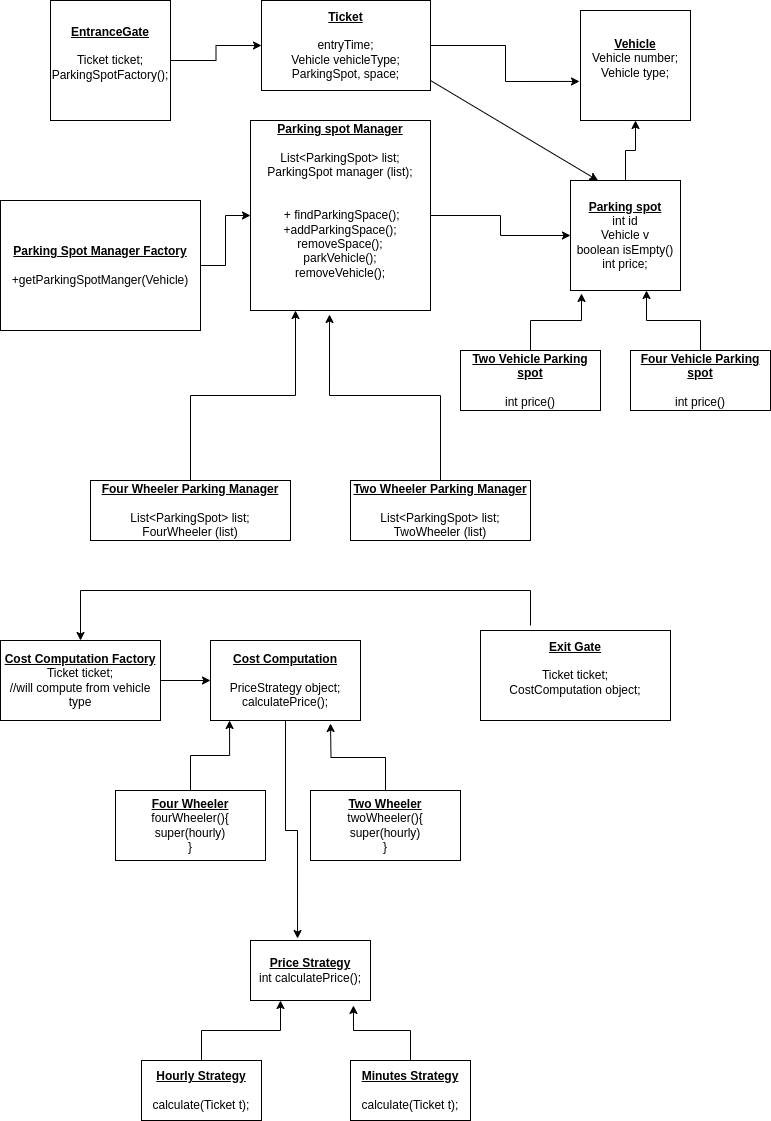

The diagram above was exported from draw.io. Its source (the exported page's mxGraphModel, read from the mxfile embedded in the PNG):
<mxGraphModel dx="1434" dy="810" grid="1" gridSize="10" guides="1" tooltips="1" connect="1" arrows="1" fold="1" page="1" pageScale="1" pageWidth="827" pageHeight="1169" math="0" shadow="0">
  <root>
    <mxCell id="0" />
    <mxCell id="1" parent="0" />
    <mxCell id="46d7tTrDZwRTPjs0xLpP-22" style="edgeStyle=orthogonalEdgeStyle;rounded=0;orthogonalLoop=1;jettySize=auto;html=1;" parent="1" source="46d7tTrDZwRTPjs0xLpP-1" target="46d7tTrDZwRTPjs0xLpP-2" edge="1">
      <mxGeometry relative="1" as="geometry" />
    </mxCell>
    <mxCell id="46d7tTrDZwRTPjs0xLpP-1" value="&lt;b&gt;&lt;u&gt;Parking spot&lt;/u&gt;&lt;/b&gt;&lt;div&gt;int id&lt;/div&gt;&lt;div&gt;Vehicle v&lt;/div&gt;&lt;div&gt;boolean isEmpty()&lt;/div&gt;&lt;div&gt;int price;&lt;/div&gt;" style="whiteSpace=wrap;html=1;aspect=fixed;" parent="1" vertex="1">
      <mxGeometry x="610" y="190" width="110" height="110" as="geometry" />
    </mxCell>
    <mxCell id="46d7tTrDZwRTPjs0xLpP-2" value="&lt;b&gt;&lt;u&gt;Vehicle&lt;/u&gt;&lt;/b&gt;&lt;div&gt;Vehicle number;&lt;/div&gt;&lt;div&gt;Vehicle type;&lt;/div&gt;&lt;div&gt;&lt;br&gt;&lt;/div&gt;" style="whiteSpace=wrap;html=1;aspect=fixed;" parent="1" vertex="1">
      <mxGeometry x="620" y="20" width="110" height="110" as="geometry" />
    </mxCell>
    <mxCell id="46d7tTrDZwRTPjs0xLpP-16" value="&lt;b&gt;&lt;u&gt;Two Vehicle Parking spot&lt;/u&gt;&lt;/b&gt;&lt;div&gt;&lt;br&gt;&lt;/div&gt;&lt;div&gt;int price()&lt;/div&gt;" style="rounded=0;whiteSpace=wrap;html=1;" parent="1" vertex="1">
      <mxGeometry x="500" y="360" width="140" height="60" as="geometry" />
    </mxCell>
    <mxCell id="46d7tTrDZwRTPjs0xLpP-18" value="&lt;b&gt;&lt;u&gt;Four Vehicle Parking spot&lt;/u&gt;&lt;/b&gt;&lt;div&gt;&lt;br&gt;&lt;/div&gt;&lt;div&gt;int price()&lt;/div&gt;" style="rounded=0;whiteSpace=wrap;html=1;" parent="1" vertex="1">
      <mxGeometry x="670" y="360" width="140" height="60" as="geometry" />
    </mxCell>
    <mxCell id="46d7tTrDZwRTPjs0xLpP-19" style="edgeStyle=orthogonalEdgeStyle;rounded=0;orthogonalLoop=1;jettySize=auto;html=1;entryX=0.1;entryY=1.027;entryDx=0;entryDy=0;entryPerimeter=0;" parent="1" source="46d7tTrDZwRTPjs0xLpP-16" target="46d7tTrDZwRTPjs0xLpP-1" edge="1">
      <mxGeometry relative="1" as="geometry" />
    </mxCell>
    <mxCell id="46d7tTrDZwRTPjs0xLpP-20" style="edgeStyle=orthogonalEdgeStyle;rounded=0;orthogonalLoop=1;jettySize=auto;html=1;entryX=0.691;entryY=1;entryDx=0;entryDy=0;entryPerimeter=0;" parent="1" source="46d7tTrDZwRTPjs0xLpP-18" target="46d7tTrDZwRTPjs0xLpP-1" edge="1">
      <mxGeometry relative="1" as="geometry" />
    </mxCell>
    <mxCell id="46d7tTrDZwRTPjs0xLpP-35" style="edgeStyle=orthogonalEdgeStyle;rounded=0;orthogonalLoop=1;jettySize=auto;html=1;entryX=0;entryY=0.5;entryDx=0;entryDy=0;" parent="1" source="46d7tTrDZwRTPjs0xLpP-25" target="46d7tTrDZwRTPjs0xLpP-1" edge="1">
      <mxGeometry relative="1" as="geometry" />
    </mxCell>
    <mxCell id="46d7tTrDZwRTPjs0xLpP-25" value="&lt;b&gt;&lt;u&gt;Parking spot Manager&lt;/u&gt;&lt;/b&gt;&lt;div&gt;&lt;b&gt;&lt;u&gt;&lt;br&gt;&lt;/u&gt;&lt;/b&gt;&lt;/div&gt;&lt;div&gt;List&amp;lt;ParkingSpot&amp;gt; list;&lt;/div&gt;&lt;div&gt;ParkingSpot manager (list);&lt;/div&gt;&lt;div&gt;&lt;br&gt;&lt;/div&gt;&lt;div&gt;&lt;br&gt;&lt;/div&gt;&lt;div&gt;&amp;nbsp;+ findParkingSpace();&lt;/div&gt;&lt;div&gt;+addParkingSpace();&lt;/div&gt;&lt;div&gt;removeSpace();&lt;/div&gt;&lt;div&gt;parkVehicle();&lt;/div&gt;&lt;div&gt;removeVehicle();&lt;/div&gt;&lt;div&gt;&lt;span style=&quot;color: rgba(0, 0, 0, 0); font-family: monospace; font-size: 0px; text-align: start; text-wrap: nowrap; background-color: initial;&quot;&gt;%3CmxGraphModel%3E%3Croot%3E%3CmxCell%20id%3D%220%22%2F%3E%3CmxCell%20id%3D%221%22%20parent%3D%220%22%2F%3E%3CmxCell%20id%3D%222%22%20value%3D%22%26lt%3Bb%26gt%3B%26lt%3Bu%26gt%3BTwo%20Vehicle%20Parking%20spot%26lt%3B%2Fu%26gt%3B%26lt%3B%2Fb%26gt%3B%26lt%3Bdiv%26gt%3B%26lt%3Bbr%26gt%3B%26lt%3B%2Fdiv%26gt%3B%26lt%3Bdiv%26gt%3Bint%20price()%26lt%3B%2Fdiv%26gt%3B%22%20style%3D%22rounded%3D0%3BwhiteSpace%3Dwrap%3Bhtml%3D1%3B%22%20vertex%3D%221%22%20parent%3D%221%22%3E%3CmxGeometry%20x%3D%22350%22%20y%3D%22360%22%20width%3D%22150%22%20height%3D%2270%22%20as%3D%22geometry%22%2F%3E%3C%2FmxCell%3E%3C%2Froot%3E%3C%2FmxGraphModel&lt;/span&gt;&lt;/div&gt;&lt;div&gt;&lt;span style=&quot;color: rgba(0, 0, 0, 0); font-family: monospace; font-size: 0px; text-align: start; text-wrap: nowrap; background-color: initial;&quot;&gt;ge&lt;/span&gt;&lt;/div&gt;" style="rounded=0;whiteSpace=wrap;html=1;" parent="1" vertex="1">
      <mxGeometry x="290" y="130" width="180" height="190" as="geometry" />
    </mxCell>
    <mxCell id="46d7tTrDZwRTPjs0xLpP-39" style="edgeStyle=orthogonalEdgeStyle;rounded=0;orthogonalLoop=1;jettySize=auto;html=1;entryX=0.25;entryY=1;entryDx=0;entryDy=0;" parent="1" source="46d7tTrDZwRTPjs0xLpP-30" target="46d7tTrDZwRTPjs0xLpP-25" edge="1">
      <mxGeometry relative="1" as="geometry">
        <mxPoint x="330" y="330" as="targetPoint" />
      </mxGeometry>
    </mxCell>
    <mxCell id="46d7tTrDZwRTPjs0xLpP-30" value="&lt;b&gt;&lt;u&gt;Four Wheeler Parking Manager&lt;/u&gt;&lt;/b&gt;&lt;div&gt;&lt;b&gt;&lt;u&gt;&lt;br&gt;&lt;/u&gt;&lt;/b&gt;&lt;/div&gt;&lt;div&gt;List&amp;lt;ParkingSpot&amp;gt; list;&lt;/div&gt;&lt;div&gt;FourWheeler (list)&lt;/div&gt;" style="rounded=0;whiteSpace=wrap;html=1;" parent="1" vertex="1">
      <mxGeometry x="130" y="490" width="200" height="60" as="geometry" />
    </mxCell>
    <mxCell id="46d7tTrDZwRTPjs0xLpP-34" value="&lt;b&gt;&lt;u&gt;Two Wheeler Parking Manager&lt;/u&gt;&lt;/b&gt;&lt;div&gt;&lt;b&gt;&lt;u&gt;&lt;br&gt;&lt;/u&gt;&lt;/b&gt;&lt;/div&gt;&lt;div&gt;List&amp;lt;ParkingSpot&amp;gt; list;&lt;/div&gt;&lt;div&gt;TwoWheeler (list)&lt;/div&gt;" style="rounded=0;whiteSpace=wrap;html=1;" parent="1" vertex="1">
      <mxGeometry x="390" y="490" width="180" height="60" as="geometry" />
    </mxCell>
    <mxCell id="46d7tTrDZwRTPjs0xLpP-38" style="edgeStyle=orthogonalEdgeStyle;rounded=0;orthogonalLoop=1;jettySize=auto;html=1;entryX=0.439;entryY=1.021;entryDx=0;entryDy=0;entryPerimeter=0;" parent="1" source="46d7tTrDZwRTPjs0xLpP-34" target="46d7tTrDZwRTPjs0xLpP-25" edge="1">
      <mxGeometry relative="1" as="geometry" />
    </mxCell>
    <mxCell id="46d7tTrDZwRTPjs0xLpP-41" value="" style="edgeStyle=orthogonalEdgeStyle;rounded=0;orthogonalLoop=1;jettySize=auto;html=1;" parent="1" source="46d7tTrDZwRTPjs0xLpP-40" target="46d7tTrDZwRTPjs0xLpP-25" edge="1">
      <mxGeometry relative="1" as="geometry" />
    </mxCell>
    <mxCell id="46d7tTrDZwRTPjs0xLpP-40" value="&lt;b&gt;&lt;u&gt;Parking Spot Manager Factory&lt;/u&gt;&lt;/b&gt;&lt;div&gt;&lt;b&gt;&lt;u&gt;&lt;br&gt;&lt;/u&gt;&lt;/b&gt;&lt;/div&gt;&lt;div&gt;+getParkingSpotManger(Vehicle)&lt;/div&gt;" style="rounded=0;whiteSpace=wrap;html=1;" parent="1" vertex="1">
      <mxGeometry x="40" y="210" width="200" height="130" as="geometry" />
    </mxCell>
    <mxCell id="46d7tTrDZwRTPjs0xLpP-44" value="&lt;b&gt;&lt;u&gt;Ticket&lt;/u&gt;&lt;/b&gt;&lt;div&gt;&lt;b&gt;&lt;u&gt;&lt;br&gt;&lt;/u&gt;&lt;/b&gt;&lt;/div&gt;&lt;div&gt;entryTime;&lt;/div&gt;&lt;div&gt;Vehicle vehicleType;&lt;/div&gt;&lt;div&gt;ParkingSpot, space;&lt;/div&gt;" style="rounded=0;whiteSpace=wrap;html=1;" parent="1" vertex="1">
      <mxGeometry x="301" y="10" width="169" height="90" as="geometry" />
    </mxCell>
    <mxCell id="46d7tTrDZwRTPjs0xLpP-46" value="" style="edgeStyle=orthogonalEdgeStyle;rounded=0;orthogonalLoop=1;jettySize=auto;html=1;" parent="1" source="46d7tTrDZwRTPjs0xLpP-45" target="46d7tTrDZwRTPjs0xLpP-44" edge="1">
      <mxGeometry relative="1" as="geometry" />
    </mxCell>
    <mxCell id="46d7tTrDZwRTPjs0xLpP-45" value="&lt;b&gt;&lt;u&gt;EntranceGate&lt;/u&gt;&lt;/b&gt;&lt;div&gt;&lt;b&gt;&lt;u&gt;&lt;br&gt;&lt;/u&gt;&lt;/b&gt;&lt;/div&gt;&lt;div&gt;Ticket ticket;&lt;/div&gt;&lt;div&gt;ParkingSpotFactory();&lt;/div&gt;&lt;div&gt;&lt;br&gt;&lt;/div&gt;" style="whiteSpace=wrap;html=1;aspect=fixed;" parent="1" vertex="1">
      <mxGeometry x="90" y="10" width="120" height="120" as="geometry" />
    </mxCell>
    <mxCell id="46d7tTrDZwRTPjs0xLpP-47" style="edgeStyle=orthogonalEdgeStyle;rounded=0;orthogonalLoop=1;jettySize=auto;html=1;entryX=-0.009;entryY=0.645;entryDx=0;entryDy=0;entryPerimeter=0;" parent="1" source="46d7tTrDZwRTPjs0xLpP-44" target="46d7tTrDZwRTPjs0xLpP-2" edge="1">
      <mxGeometry relative="1" as="geometry" />
    </mxCell>
    <mxCell id="46d7tTrDZwRTPjs0xLpP-50" value="" style="endArrow=classic;html=1;rounded=0;entryX=0.25;entryY=0;entryDx=0;entryDy=0;" parent="1" target="46d7tTrDZwRTPjs0xLpP-1" edge="1">
      <mxGeometry width="50" height="50" relative="1" as="geometry">
        <mxPoint x="470" y="90" as="sourcePoint" />
        <mxPoint x="520" y="40" as="targetPoint" />
      </mxGeometry>
    </mxCell>
    <mxCell id="46d7tTrDZwRTPjs0xLpP-51" value="&lt;b&gt;&lt;u&gt;Cost Computation&lt;/u&gt;&lt;/b&gt;&lt;div&gt;&lt;br&gt;&lt;/div&gt;&lt;div&gt;PriceStrategy object;&lt;/div&gt;&lt;div&gt;calculatePrice();&lt;/div&gt;" style="rounded=0;whiteSpace=wrap;html=1;" parent="1" vertex="1">
      <mxGeometry x="250" y="650" width="150" height="80" as="geometry" />
    </mxCell>
    <mxCell id="46d7tTrDZwRTPjs0xLpP-53" value="" style="edgeStyle=orthogonalEdgeStyle;rounded=0;orthogonalLoop=1;jettySize=auto;html=1;" parent="1" source="46d7tTrDZwRTPjs0xLpP-52" target="46d7tTrDZwRTPjs0xLpP-51" edge="1">
      <mxGeometry relative="1" as="geometry" />
    </mxCell>
    <mxCell id="46d7tTrDZwRTPjs0xLpP-52" value="&lt;b&gt;&lt;u&gt;Cost Computation Factory&lt;/u&gt;&lt;/b&gt;&lt;div&gt;Ticket ticket;&lt;/div&gt;&lt;div&gt;//will compute from vehicle type&lt;/div&gt;" style="rounded=0;whiteSpace=wrap;html=1;" parent="1" vertex="1">
      <mxGeometry x="40" y="650" width="160" height="80" as="geometry" />
    </mxCell>
    <mxCell id="46d7tTrDZwRTPjs0xLpP-54" value="&lt;b&gt;&lt;u&gt;Four Wheeler&lt;/u&gt;&lt;/b&gt;&lt;div&gt;fourWheeler(){&lt;/div&gt;&lt;div&gt;super(hourly)&lt;/div&gt;&lt;div&gt;}&lt;/div&gt;" style="rounded=0;whiteSpace=wrap;html=1;" parent="1" vertex="1">
      <mxGeometry x="155" y="800" width="150" height="70" as="geometry" />
    </mxCell>
    <mxCell id="46d7tTrDZwRTPjs0xLpP-55" value="&lt;b&gt;&lt;u&gt;Two Wheeler&lt;/u&gt;&lt;/b&gt;&lt;div&gt;twoWheeler(){&lt;/div&gt;&lt;div&gt;super(hourly)&lt;/div&gt;&lt;div&gt;}&lt;/div&gt;" style="rounded=0;whiteSpace=wrap;html=1;" parent="1" vertex="1">
      <mxGeometry x="350" y="800" width="150" height="70" as="geometry" />
    </mxCell>
    <mxCell id="46d7tTrDZwRTPjs0xLpP-57" style="edgeStyle=orthogonalEdgeStyle;rounded=0;orthogonalLoop=1;jettySize=auto;html=1;entryX=0.127;entryY=1;entryDx=0;entryDy=0;entryPerimeter=0;" parent="1" source="46d7tTrDZwRTPjs0xLpP-54" target="46d7tTrDZwRTPjs0xLpP-51" edge="1">
      <mxGeometry relative="1" as="geometry" />
    </mxCell>
    <mxCell id="46d7tTrDZwRTPjs0xLpP-58" style="edgeStyle=orthogonalEdgeStyle;rounded=0;orthogonalLoop=1;jettySize=auto;html=1;" parent="1" source="46d7tTrDZwRTPjs0xLpP-55" edge="1">
      <mxGeometry relative="1" as="geometry">
        <mxPoint x="370" y="733" as="targetPoint" />
      </mxGeometry>
    </mxCell>
    <mxCell id="46d7tTrDZwRTPjs0xLpP-59" value="&lt;b&gt;&lt;u&gt;Price Strategy&lt;/u&gt;&lt;/b&gt;&lt;div&gt;int calculatePrice();&lt;/div&gt;" style="rounded=0;whiteSpace=wrap;html=1;" parent="1" vertex="1">
      <mxGeometry x="290" y="950" width="120" height="60" as="geometry" />
    </mxCell>
    <mxCell id="46d7tTrDZwRTPjs0xLpP-63" style="edgeStyle=orthogonalEdgeStyle;rounded=0;orthogonalLoop=1;jettySize=auto;html=1;entryX=0.392;entryY=-0.033;entryDx=0;entryDy=0;entryPerimeter=0;" parent="1" source="46d7tTrDZwRTPjs0xLpP-51" target="46d7tTrDZwRTPjs0xLpP-59" edge="1">
      <mxGeometry relative="1" as="geometry" />
    </mxCell>
    <mxCell id="46d7tTrDZwRTPjs0xLpP-66" style="edgeStyle=orthogonalEdgeStyle;rounded=0;orthogonalLoop=1;jettySize=auto;html=1;entryX=0.25;entryY=1;entryDx=0;entryDy=0;" parent="1" source="46d7tTrDZwRTPjs0xLpP-64" target="46d7tTrDZwRTPjs0xLpP-59" edge="1">
      <mxGeometry relative="1" as="geometry" />
    </mxCell>
    <mxCell id="46d7tTrDZwRTPjs0xLpP-64" value="&lt;b&gt;&lt;u&gt;Hourly Strategy&lt;/u&gt;&lt;/b&gt;&lt;div&gt;&lt;br&gt;&lt;/div&gt;&lt;div&gt;calculate(Ticket t);&lt;/div&gt;" style="rounded=0;whiteSpace=wrap;html=1;" parent="1" vertex="1">
      <mxGeometry x="181" y="1070" width="120" height="60" as="geometry" />
    </mxCell>
    <mxCell id="46d7tTrDZwRTPjs0xLpP-65" value="&lt;b&gt;&lt;u&gt;Minutes Strategy&lt;/u&gt;&lt;/b&gt;&lt;div&gt;&lt;br&gt;&lt;/div&gt;&lt;div&gt;calculate(Ticket t);&lt;/div&gt;" style="rounded=0;whiteSpace=wrap;html=1;" parent="1" vertex="1">
      <mxGeometry x="390" y="1070" width="120" height="60" as="geometry" />
    </mxCell>
    <mxCell id="46d7tTrDZwRTPjs0xLpP-67" style="edgeStyle=orthogonalEdgeStyle;rounded=0;orthogonalLoop=1;jettySize=auto;html=1;entryX=0.858;entryY=1.083;entryDx=0;entryDy=0;entryPerimeter=0;" parent="1" source="46d7tTrDZwRTPjs0xLpP-65" target="46d7tTrDZwRTPjs0xLpP-59" edge="1">
      <mxGeometry relative="1" as="geometry" />
    </mxCell>
    <mxCell id="46d7tTrDZwRTPjs0xLpP-68" value="&lt;b&gt;&lt;u&gt;Exit Gate&lt;/u&gt;&lt;/b&gt;&lt;div&gt;&lt;br&gt;&lt;/div&gt;&lt;div&gt;Ticket ticket;&lt;/div&gt;&lt;div&gt;CostComputation object;&lt;/div&gt;&lt;div&gt;&lt;br&gt;&lt;/div&gt;" style="rounded=0;whiteSpace=wrap;html=1;" parent="1" vertex="1">
      <mxGeometry x="520" y="640" width="190" height="90" as="geometry" />
    </mxCell>
    <mxCell id="46d7tTrDZwRTPjs0xLpP-71" value="" style="endArrow=none;html=1;rounded=0;" parent="1" edge="1">
      <mxGeometry width="50" height="50" relative="1" as="geometry">
        <mxPoint x="570" y="635" as="sourcePoint" />
        <mxPoint x="570" y="600" as="targetPoint" />
      </mxGeometry>
    </mxCell>
    <mxCell id="46d7tTrDZwRTPjs0xLpP-72" value="" style="endArrow=none;html=1;rounded=0;" parent="1" edge="1">
      <mxGeometry width="50" height="50" relative="1" as="geometry">
        <mxPoint x="120" y="600" as="sourcePoint" />
        <mxPoint x="570" y="600" as="targetPoint" />
      </mxGeometry>
    </mxCell>
    <mxCell id="46d7tTrDZwRTPjs0xLpP-73" value="" style="endArrow=classic;html=1;rounded=0;" parent="1" edge="1">
      <mxGeometry width="50" height="50" relative="1" as="geometry">
        <mxPoint x="120" y="600" as="sourcePoint" />
        <mxPoint x="120" y="650" as="targetPoint" />
      </mxGeometry>
    </mxCell>
  </root>
</mxGraphModel>